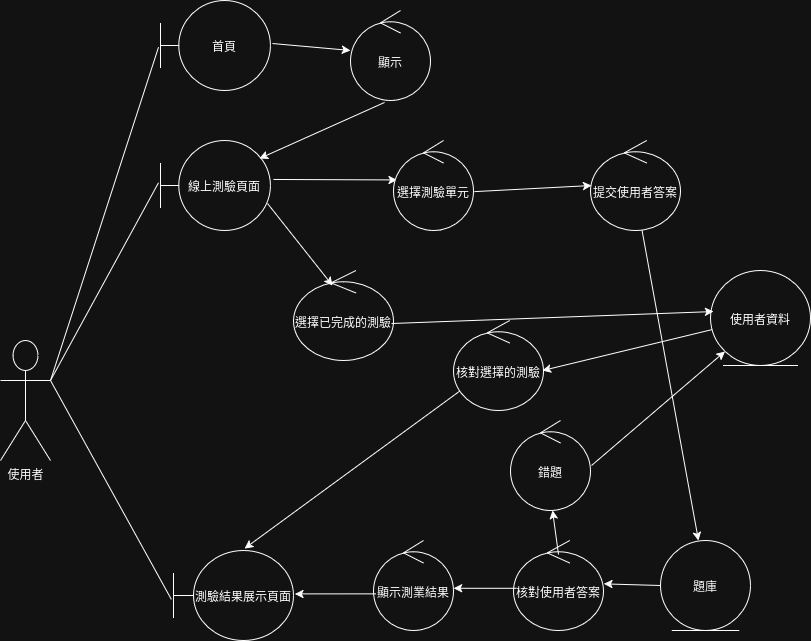

The diagram above was exported from draw.io. Its source (the exported page's mxGraphModel, read from the mxfile embedded in the PNG):
<mxGraphModel dx="1221" dy="637" grid="1" gridSize="10" guides="1" tooltips="1" connect="1" arrows="1" fold="1" page="1" pageScale="1" pageWidth="827" pageHeight="1169" math="0" shadow="0">
  <root>
    <mxCell id="0" />
    <mxCell id="1" parent="0" />
    <mxCell id="ffJHWYN4znlG8KO74V00-1" value="使用者" style="shape=umlActor;verticalLabelPosition=bottom;verticalAlign=top;html=1;outlineConnect=0;" parent="1" vertex="1">
      <mxGeometry x="30" y="370" width="50" height="120" as="geometry" />
    </mxCell>
    <mxCell id="ffJHWYN4znlG8KO74V00-2" value="首頁" style="shape=umlBoundary;whiteSpace=wrap;html=1;" parent="1" vertex="1">
      <mxGeometry x="190" y="30" width="110" height="90" as="geometry" />
    </mxCell>
    <mxCell id="ffJHWYN4znlG8KO74V00-3" value="線上測驗頁面" style="shape=umlBoundary;whiteSpace=wrap;html=1;" parent="1" vertex="1">
      <mxGeometry x="190" y="170" width="110" height="90" as="geometry" />
    </mxCell>
    <mxCell id="ffJHWYN4znlG8KO74V00-4" value="測驗結果展示頁面" style="shape=umlBoundary;whiteSpace=wrap;html=1;" parent="1" vertex="1">
      <mxGeometry x="203" y="580" width="120" height="90" as="geometry" />
    </mxCell>
    <mxCell id="ffJHWYN4znlG8KO74V00-5" value="顯示" style="ellipse;shape=umlControl;whiteSpace=wrap;html=1;" parent="1" vertex="1">
      <mxGeometry x="380" y="40" width="80" height="90" as="geometry" />
    </mxCell>
    <mxCell id="ffJHWYN4znlG8KO74V00-6" value="" style="endArrow=classic;html=1;rounded=0;entryX=0;entryY=0.444;entryDx=0;entryDy=0;entryPerimeter=0;exitX=1.018;exitY=0.478;exitDx=0;exitDy=0;exitPerimeter=0;" parent="1" source="ffJHWYN4znlG8KO74V00-2" target="ffJHWYN4znlG8KO74V00-5" edge="1">
      <mxGeometry width="50" height="50" relative="1" as="geometry">
        <mxPoint x="330" y="150" as="sourcePoint" />
        <mxPoint x="380" y="100" as="targetPoint" />
      </mxGeometry>
    </mxCell>
    <mxCell id="ffJHWYN4znlG8KO74V00-7" value="" style="endArrow=classic;html=1;rounded=0;exitX=0.425;exitY=1.022;exitDx=0;exitDy=0;exitPerimeter=0;entryX=0.9;entryY=0.2;entryDx=0;entryDy=0;entryPerimeter=0;" parent="1" source="ffJHWYN4znlG8KO74V00-5" target="ffJHWYN4znlG8KO74V00-3" edge="1">
      <mxGeometry width="50" height="50" relative="1" as="geometry">
        <mxPoint x="360" y="360" as="sourcePoint" />
        <mxPoint x="370" y="215" as="targetPoint" />
      </mxGeometry>
    </mxCell>
    <mxCell id="ffJHWYN4znlG8KO74V00-8" value="" style="endArrow=none;html=1;rounded=0;entryX=-0.018;entryY=0.519;entryDx=0;entryDy=0;entryPerimeter=0;exitX=1;exitY=0.3333333333333333;exitDx=0;exitDy=0;exitPerimeter=0;" parent="1" source="ffJHWYN4znlG8KO74V00-1" target="ffJHWYN4znlG8KO74V00-2" edge="1">
      <mxGeometry width="50" height="50" relative="1" as="geometry">
        <mxPoint x="360" y="360" as="sourcePoint" />
        <mxPoint x="410" y="310" as="targetPoint" />
      </mxGeometry>
    </mxCell>
    <mxCell id="ffJHWYN4znlG8KO74V00-9" value="" style="endArrow=none;html=1;rounded=0;entryX=-0.018;entryY=0.469;entryDx=0;entryDy=0;entryPerimeter=0;exitX=1;exitY=0.3333333333333333;exitDx=0;exitDy=0;exitPerimeter=0;" parent="1" source="ffJHWYN4znlG8KO74V00-1" target="ffJHWYN4znlG8KO74V00-3" edge="1">
      <mxGeometry width="50" height="50" relative="1" as="geometry">
        <mxPoint x="100" y="320" as="sourcePoint" />
        <mxPoint x="410" y="310" as="targetPoint" />
      </mxGeometry>
    </mxCell>
    <mxCell id="ffJHWYN4znlG8KO74V00-10" value="" style="endArrow=none;html=1;rounded=0;entryX=-0.018;entryY=0.543;entryDx=0;entryDy=0;entryPerimeter=0;exitX=1;exitY=0.3333333333333333;exitDx=0;exitDy=0;exitPerimeter=0;" parent="1" source="ffJHWYN4znlG8KO74V00-1" target="ffJHWYN4znlG8KO74V00-4" edge="1">
      <mxGeometry width="50" height="50" relative="1" as="geometry">
        <mxPoint x="100" y="320" as="sourcePoint" />
        <mxPoint x="410" y="310" as="targetPoint" />
      </mxGeometry>
    </mxCell>
    <mxCell id="ffJHWYN4znlG8KO74V00-12" value="" style="endArrow=classic;html=1;rounded=0;entryX=0.044;entryY=0.438;entryDx=0;entryDy=0;entryPerimeter=0;exitX=1.027;exitY=0.433;exitDx=0;exitDy=0;exitPerimeter=0;" parent="1" source="ffJHWYN4znlG8KO74V00-3" target="ffJHWYN4znlG8KO74V00-11" edge="1">
      <mxGeometry width="50" height="50" relative="1" as="geometry">
        <mxPoint x="330" y="290" as="sourcePoint" />
        <mxPoint x="430" y="330" as="targetPoint" />
      </mxGeometry>
    </mxCell>
    <mxCell id="ffJHWYN4znlG8KO74V00-13" value="題庫" style="ellipse;shape=umlEntity;whiteSpace=wrap;html=1;" parent="1" vertex="1">
      <mxGeometry x="690" y="570" width="90" height="90" as="geometry" />
    </mxCell>
    <mxCell id="ffJHWYN4znlG8KO74V00-14" value="顯示測業結果" style="ellipse;shape=umlControl;whiteSpace=wrap;html=1;" parent="1" vertex="1">
      <mxGeometry x="403" y="570" width="80" height="90" as="geometry" />
    </mxCell>
    <mxCell id="ffJHWYN4znlG8KO74V00-15" value="" style="endArrow=classic;html=1;rounded=0;exitX=0.031;exitY=0.593;exitDx=0;exitDy=0;exitPerimeter=0;entryX=1.012;entryY=0.482;entryDx=0;entryDy=0;entryPerimeter=0;" parent="1" source="ffJHWYN4znlG8KO74V00-14" target="ffJHWYN4znlG8KO74V00-4" edge="1">
      <mxGeometry width="50" height="50" relative="1" as="geometry">
        <mxPoint x="653" y="601" as="sourcePoint" />
        <mxPoint x="512" y="671" as="targetPoint" />
      </mxGeometry>
    </mxCell>
    <mxCell id="ffJHWYN4znlG8KO74V00-16" value="&lt;div&gt;&lt;span style=&quot;background-color: initial;&quot;&gt;錯題&lt;/span&gt;&lt;br&gt;&lt;/div&gt;" style="ellipse;shape=umlControl;whiteSpace=wrap;html=1;" parent="1" vertex="1">
      <mxGeometry x="540" y="450" width="80" height="90" as="geometry" />
    </mxCell>
    <mxCell id="ffJHWYN4znlG8KO74V00-24" value="" style="endArrow=classic;html=1;rounded=0;exitX=0.567;exitY=0.967;exitDx=0;exitDy=0;exitPerimeter=0;entryX=0.422;entryY=0;entryDx=0;entryDy=0;entryPerimeter=0;" parent="1" source="ffJHWYN4znlG8KO74V00-28" target="ffJHWYN4znlG8KO74V00-13" edge="1">
      <mxGeometry width="50" height="50" relative="1" as="geometry">
        <mxPoint x="740" y="300" as="sourcePoint" />
        <mxPoint x="581" y="349" as="targetPoint" />
      </mxGeometry>
    </mxCell>
    <mxCell id="ffJHWYN4znlG8KO74V00-25" value="核對使用者答案" style="ellipse;shape=umlControl;whiteSpace=wrap;html=1;" parent="1" vertex="1">
      <mxGeometry x="543" y="570" width="90" height="90" as="geometry" />
    </mxCell>
    <mxCell id="ffJHWYN4znlG8KO74V00-26" value="" style="endArrow=classic;html=1;rounded=0;exitX=0;exitY=0.5;exitDx=0;exitDy=0;entryX=1.003;entryY=0.482;entryDx=0;entryDy=0;entryPerimeter=0;" parent="1" source="ffJHWYN4znlG8KO74V00-13" target="ffJHWYN4znlG8KO74V00-25" edge="1">
      <mxGeometry width="50" height="50" relative="1" as="geometry">
        <mxPoint x="517" y="519" as="sourcePoint" />
        <mxPoint x="685" y="572" as="targetPoint" />
      </mxGeometry>
    </mxCell>
    <mxCell id="ffJHWYN4znlG8KO74V00-27" value="" style="endArrow=classic;html=1;rounded=0;exitX=0.031;exitY=0.531;exitDx=0;exitDy=0;exitPerimeter=0;entryX=1.003;entryY=0.531;entryDx=0;entryDy=0;entryPerimeter=0;" parent="1" source="ffJHWYN4znlG8KO74V00-25" target="ffJHWYN4znlG8KO74V00-14" edge="1">
      <mxGeometry width="50" height="50" relative="1" as="geometry">
        <mxPoint x="683" y="604" as="sourcePoint" />
        <mxPoint x="643" y="623" as="targetPoint" />
      </mxGeometry>
    </mxCell>
    <mxCell id="ffJHWYN4znlG8KO74V00-28" value="提交使用者答案" style="ellipse;shape=umlControl;whiteSpace=wrap;html=1;" parent="1" vertex="1">
      <mxGeometry x="620" y="170" width="90" height="90" as="geometry" />
    </mxCell>
    <mxCell id="ffJHWYN4znlG8KO74V00-30" value="" style="endArrow=classic;html=1;rounded=0;entryX=0.011;entryY=0.5;entryDx=0;entryDy=0;entryPerimeter=0;exitX=1.012;exitY=0.568;exitDx=0;exitDy=0;exitPerimeter=0;" parent="1" source="ffJHWYN4znlG8KO74V00-11" target="ffJHWYN4znlG8KO74V00-28" edge="1">
      <mxGeometry width="50" height="50" relative="1" as="geometry">
        <mxPoint x="470" y="260" as="sourcePoint" />
        <mxPoint x="533" y="288" as="targetPoint" />
      </mxGeometry>
    </mxCell>
    <mxCell id="ffJHWYN4znlG8KO74V00-31" value="使用者資料" style="ellipse;shape=umlEntity;whiteSpace=wrap;html=1;" parent="1" vertex="1">
      <mxGeometry x="740" y="300" width="100" height="95" as="geometry" />
    </mxCell>
    <mxCell id="ffJHWYN4znlG8KO74V00-33" value="" style="endArrow=classic;html=1;rounded=0;entryX=0.011;entryY=0.5;entryDx=0;entryDy=0;entryPerimeter=0;exitX=1.012;exitY=0.568;exitDx=0;exitDy=0;exitPerimeter=0;" parent="1" target="ffJHWYN4znlG8KO74V00-11" edge="1">
      <mxGeometry width="50" height="50" relative="1" as="geometry">
        <mxPoint x="470" y="260" as="sourcePoint" />
        <mxPoint x="571" y="275" as="targetPoint" />
      </mxGeometry>
    </mxCell>
    <mxCell id="ffJHWYN4znlG8KO74V00-11" value="選擇測驗單元" style="ellipse;shape=umlControl;whiteSpace=wrap;html=1;" parent="1" vertex="1">
      <mxGeometry x="423" y="170" width="80" height="90" as="geometry" />
    </mxCell>
    <mxCell id="ffJHWYN4znlG8KO74V00-34" value="選擇已完成的測驗" style="ellipse;shape=umlControl;whiteSpace=wrap;html=1;" parent="1" vertex="1">
      <mxGeometry x="323" y="300" width="100" height="90" as="geometry" />
    </mxCell>
    <mxCell id="ffJHWYN4znlG8KO74V00-35" value="" style="endArrow=classic;html=1;rounded=0;entryX=0.39;entryY=0.167;entryDx=0;entryDy=0;entryPerimeter=0;exitX=0.973;exitY=0.7;exitDx=0;exitDy=0;exitPerimeter=0;" parent="1" source="ffJHWYN4znlG8KO74V00-3" target="ffJHWYN4znlG8KO74V00-34" edge="1">
      <mxGeometry width="50" height="50" relative="1" as="geometry">
        <mxPoint x="341" y="231" as="sourcePoint" />
        <mxPoint x="434" y="229" as="targetPoint" />
      </mxGeometry>
    </mxCell>
    <mxCell id="ffJHWYN4znlG8KO74V00-36" value="" style="endArrow=classic;html=1;rounded=0;exitX=0.5;exitY=0.156;exitDx=0;exitDy=0;exitPerimeter=0;entryX=0.525;entryY=1;entryDx=0;entryDy=0;entryPerimeter=0;" parent="1" source="ffJHWYN4znlG8KO74V00-25" target="ffJHWYN4znlG8KO74V00-16" edge="1">
      <mxGeometry width="50" height="50" relative="1" as="geometry">
        <mxPoint x="556" y="628" as="sourcePoint" />
        <mxPoint x="493" y="628" as="targetPoint" />
      </mxGeometry>
    </mxCell>
    <mxCell id="ffJHWYN4znlG8KO74V00-37" value="" style="endArrow=classic;html=1;rounded=0;exitX=1.013;exitY=0.5;exitDx=0;exitDy=0;exitPerimeter=0;entryX=0;entryY=1;entryDx=0;entryDy=0;" parent="1" source="ffJHWYN4znlG8KO74V00-16" target="ffJHWYN4znlG8KO74V00-31" edge="1">
      <mxGeometry width="50" height="50" relative="1" as="geometry">
        <mxPoint x="593" y="593" as="sourcePoint" />
        <mxPoint x="522" y="506" as="targetPoint" />
      </mxGeometry>
    </mxCell>
    <mxCell id="ffJHWYN4znlG8KO74V00-39" value="" style="endArrow=classic;html=1;rounded=0;entryX=0.592;entryY=-0.022;entryDx=0;entryDy=0;entryPerimeter=0;exitX=0.078;exitY=0.778;exitDx=0;exitDy=0;exitPerimeter=0;" parent="1" source="ffJHWYN4znlG8KO74V00-41" target="ffJHWYN4znlG8KO74V00-4" edge="1">
      <mxGeometry width="50" height="50" relative="1" as="geometry">
        <mxPoint x="337" y="243" as="sourcePoint" />
        <mxPoint x="270" y="570" as="targetPoint" />
      </mxGeometry>
    </mxCell>
    <mxCell id="ffJHWYN4znlG8KO74V00-40" value="" style="endArrow=classic;html=1;rounded=0;exitX=0.98;exitY=0.589;exitDx=0;exitDy=0;exitPerimeter=0;entryX=0.03;entryY=0.432;entryDx=0;entryDy=0;entryPerimeter=0;" parent="1" source="ffJHWYN4znlG8KO74V00-34" target="ffJHWYN4znlG8KO74V00-31" edge="1">
      <mxGeometry width="50" height="50" relative="1" as="geometry">
        <mxPoint x="390" y="420" as="sourcePoint" />
        <mxPoint x="730" y="340" as="targetPoint" />
      </mxGeometry>
    </mxCell>
    <mxCell id="ffJHWYN4znlG8KO74V00-41" value="核對選擇的測驗" style="ellipse;shape=umlControl;whiteSpace=wrap;html=1;" parent="1" vertex="1">
      <mxGeometry x="483" y="350" width="90" height="90" as="geometry" />
    </mxCell>
    <mxCell id="ffJHWYN4znlG8KO74V00-42" value="" style="endArrow=classic;html=1;rounded=0;entryX=0.989;entryY=0.556;entryDx=0;entryDy=0;entryPerimeter=0;" parent="1" source="ffJHWYN4znlG8KO74V00-31" target="ffJHWYN4znlG8KO74V00-41" edge="1">
      <mxGeometry width="50" height="50" relative="1" as="geometry">
        <mxPoint x="500" y="430" as="sourcePoint" />
        <mxPoint x="284" y="588" as="targetPoint" />
      </mxGeometry>
    </mxCell>
  </root>
</mxGraphModel>